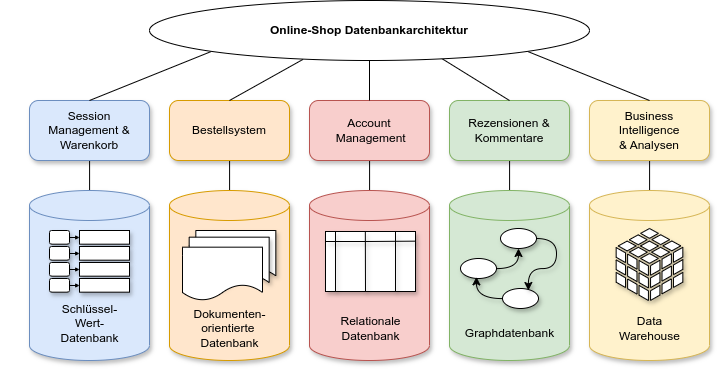

The diagram above was exported from draw.io. Its source (the exported page's mxGraphModel, read from the mxfile embedded in the PNG):
<mxGraphModel dx="975" dy="1455" grid="1" gridSize="10" guides="1" tooltips="1" connect="1" arrows="1" fold="1" page="1" pageScale="1" pageWidth="827" pageHeight="1169" background="#ffffff" math="0" shadow="0">
  <root>
    <mxCell id="0" />
    <mxCell id="1" parent="0" />
    <mxCell id="groQljXZl6Qwginvz4y7-140" value="" style="edgeStyle=orthogonalEdgeStyle;rounded=0;orthogonalLoop=1;jettySize=auto;html=1;" parent="1" source="groQljXZl6Qwginvz4y7-2" target="groQljXZl6Qwginvz4y7-106" edge="1">
      <mxGeometry relative="1" as="geometry" />
    </mxCell>
    <mxCell id="groQljXZl6Qwginvz4y7-2" value="Session &lt;br&gt;Management &amp;amp; Warenkorb" style="rounded=1;whiteSpace=wrap;html=1;shadow=1;fillColor=#dae8fc;strokeColor=#6c8ebf;fontFamily=Helvetica;" parent="1" vertex="1">
      <mxGeometry x="86" y="140" width="120" height="60" as="geometry" />
    </mxCell>
    <mxCell id="groQljXZl6Qwginvz4y7-142" value="" style="edgeStyle=orthogonalEdgeStyle;rounded=0;orthogonalLoop=1;jettySize=auto;html=1;" parent="1" source="groQljXZl6Qwginvz4y7-3" target="groQljXZl6Qwginvz4y7-14" edge="1">
      <mxGeometry relative="1" as="geometry" />
    </mxCell>
    <mxCell id="groQljXZl6Qwginvz4y7-3" value="Bestellsystem" style="rounded=1;whiteSpace=wrap;html=1;shadow=1;fillColor=#ffe6cc;strokeColor=#d79b00;fontFamily=Helvetica;" parent="1" vertex="1">
      <mxGeometry x="226" y="140" width="120" height="60" as="geometry" />
    </mxCell>
    <mxCell id="groQljXZl6Qwginvz4y7-143" value="" style="edgeStyle=orthogonalEdgeStyle;rounded=0;orthogonalLoop=1;jettySize=auto;html=1;" parent="1" source="groQljXZl6Qwginvz4y7-4" target="groQljXZl6Qwginvz4y7-113" edge="1">
      <mxGeometry relative="1" as="geometry" />
    </mxCell>
    <mxCell id="groQljXZl6Qwginvz4y7-4" value="Account&lt;br&gt;&amp;nbsp;Management" style="rounded=1;whiteSpace=wrap;html=1;shadow=1;fillColor=#f8cecc;strokeColor=#b85450;fontFamily=Helvetica;" parent="1" vertex="1">
      <mxGeometry x="366" y="140" width="120" height="60" as="geometry" />
    </mxCell>
    <mxCell id="groQljXZl6Qwginvz4y7-145" value="" style="edgeStyle=orthogonalEdgeStyle;rounded=0;orthogonalLoop=1;jettySize=auto;html=1;" parent="1" source="groQljXZl6Qwginvz4y7-5" target="groQljXZl6Qwginvz4y7-41" edge="1">
      <mxGeometry relative="1" as="geometry" />
    </mxCell>
    <mxCell id="groQljXZl6Qwginvz4y7-5" value="Business &lt;br&gt;Intelligence &lt;br&gt;&amp;amp; Analysen" style="rounded=1;whiteSpace=wrap;html=1;shadow=1;fillColor=#fff2cc;strokeColor=#d6b656;fontFamily=Helvetica;" parent="1" vertex="1">
      <mxGeometry x="646" y="140" width="120" height="60" as="geometry" />
    </mxCell>
    <mxCell id="groQljXZl6Qwginvz4y7-144" value="" style="edgeStyle=orthogonalEdgeStyle;rounded=0;orthogonalLoop=1;jettySize=auto;html=1;" parent="1" source="groQljXZl6Qwginvz4y7-6" target="groQljXZl6Qwginvz4y7-43" edge="1">
      <mxGeometry relative="1" as="geometry" />
    </mxCell>
    <mxCell id="groQljXZl6Qwginvz4y7-6" value="Rezensionen &amp;amp; Kommentare" style="rounded=1;whiteSpace=wrap;html=1;shadow=1;fillColor=#d5e8d4;strokeColor=#82b366;fontFamily=Helvetica;" parent="1" vertex="1">
      <mxGeometry x="506" y="140" width="120" height="60" as="geometry" />
    </mxCell>
    <mxCell id="groQljXZl6Qwginvz4y7-7" value="" style="shape=cylinder3;whiteSpace=wrap;html=1;boundedLbl=1;backgroundOutline=1;size=15;shadow=1;fillColor=#dae8fc;strokeColor=#6c8ebf;fontFamily=Helvetica;" parent="1" vertex="1">
      <mxGeometry x="86" y="230" width="120" height="170" as="geometry" />
    </mxCell>
    <mxCell id="groQljXZl6Qwginvz4y7-8" value="" style="shape=cylinder3;whiteSpace=wrap;html=1;boundedLbl=1;backgroundOutline=1;size=15;shadow=1;fillColor=#ffe6cc;strokeColor=#d79b00;fontFamily=Helvetica;" parent="1" vertex="1">
      <mxGeometry x="226" y="230" width="120" height="170" as="geometry" />
    </mxCell>
    <mxCell id="groQljXZl6Qwginvz4y7-9" value="" style="shape=cylinder3;whiteSpace=wrap;html=1;boundedLbl=1;backgroundOutline=1;size=15;shadow=1;fillColor=#f8cecc;strokeColor=#b85450;fontFamily=Helvetica;" parent="1" vertex="1">
      <mxGeometry x="366" y="230" width="120" height="170" as="geometry" />
    </mxCell>
    <mxCell id="groQljXZl6Qwginvz4y7-10" value="" style="shape=cylinder3;whiteSpace=wrap;html=1;boundedLbl=1;backgroundOutline=1;size=15;shadow=1;fillColor=#d5e8d4;strokeColor=#82b366;fontFamily=Helvetica;" parent="1" vertex="1">
      <mxGeometry x="506" y="230" width="120" height="170" as="geometry" />
    </mxCell>
    <mxCell id="groQljXZl6Qwginvz4y7-11" value="" style="shape=cylinder3;whiteSpace=wrap;html=1;boundedLbl=1;backgroundOutline=1;size=15;shadow=1;fillColor=#fff2cc;strokeColor=#d6b656;fontFamily=Helvetica;" parent="1" vertex="1">
      <mxGeometry x="646" y="230" width="120" height="170" as="geometry" />
    </mxCell>
    <mxCell id="groQljXZl6Qwginvz4y7-15" value="" style="group;shadow=0;fontFamily=Helvetica;" parent="1" vertex="1" connectable="0">
      <mxGeometry x="239.00000000000003" y="270" width="93.33" height="70" as="geometry" />
    </mxCell>
    <mxCell id="groQljXZl6Qwginvz4y7-12" value="" style="shape=document;whiteSpace=wrap;html=1;boundedLbl=1;shadow=1;fontFamily=Helvetica;" parent="groQljXZl6Qwginvz4y7-15" vertex="1">
      <mxGeometry x="13.332857142857142" width="79.99714285714285" height="53.33333333333333" as="geometry" />
    </mxCell>
    <mxCell id="groQljXZl6Qwginvz4y7-13" value="" style="shape=document;whiteSpace=wrap;html=1;boundedLbl=1;shadow=1;fontFamily=Helvetica;" parent="groQljXZl6Qwginvz4y7-15" vertex="1">
      <mxGeometry x="6.666428571428571" y="6.666666666666666" width="79.99714285714285" height="53.33333333333333" as="geometry" />
    </mxCell>
    <mxCell id="groQljXZl6Qwginvz4y7-14" value="" style="shape=document;whiteSpace=wrap;html=1;boundedLbl=1;shadow=0;fontFamily=Helvetica;" parent="groQljXZl6Qwginvz4y7-15" vertex="1">
      <mxGeometry y="16.666666666666664" width="79.99714285714285" height="53.33333333333333" as="geometry" />
    </mxCell>
    <mxCell id="groQljXZl6Qwginvz4y7-41" value="" style="shadow=1;dashed=0;html=1;strokeColor=default;fillColor=default;labelPosition=center;verticalLabelPosition=bottom;verticalAlign=top;outlineConnect=0;align=center;shape=mxgraph.office.databases.database_cube;fontFamily=Helvetica;" parent="1" vertex="1">
      <mxGeometry x="672.66" y="268" width="66.67" height="72" as="geometry" />
    </mxCell>
    <mxCell id="groQljXZl6Qwginvz4y7-107" value="" style="group;shadow=1;fontFamily=Helvetica;" parent="1" vertex="1" connectable="0">
      <mxGeometry x="106.00000000000006" y="270" width="80" height="61.67999999999995" as="geometry" />
    </mxCell>
    <mxCell id="groQljXZl6Qwginvz4y7-78" style="edgeStyle=orthogonalEdgeStyle;rounded=0;orthogonalLoop=1;jettySize=auto;html=1;entryX=0;entryY=0.5;entryDx=0;entryDy=0;startSize=2;endSize=2;shadow=1;fontFamily=Helvetica;" parent="groQljXZl6Qwginvz4y7-107" target="groQljXZl6Qwginvz4y7-77" edge="1">
      <mxGeometry relative="1" as="geometry">
        <mxPoint x="20" y="7" as="sourcePoint" />
      </mxGeometry>
    </mxCell>
    <mxCell id="groQljXZl6Qwginvz4y7-74" value="" style="rounded=1;whiteSpace=wrap;html=1;shadow=1;fontFamily=Helvetica;" parent="groQljXZl6Qwginvz4y7-107" vertex="1">
      <mxGeometry width="20" height="13.68" as="geometry" />
    </mxCell>
    <mxCell id="groQljXZl6Qwginvz4y7-77" value="" style="rounded=0;whiteSpace=wrap;html=1;shadow=1;fontFamily=Helvetica;" parent="groQljXZl6Qwginvz4y7-107" vertex="1">
      <mxGeometry x="30" width="50" height="13.68" as="geometry" />
    </mxCell>
    <mxCell id="groQljXZl6Qwginvz4y7-98" style="edgeStyle=orthogonalEdgeStyle;rounded=0;orthogonalLoop=1;jettySize=auto;html=1;entryX=0;entryY=0.5;entryDx=0;entryDy=0;startSize=2;endSize=2;shadow=1;fontFamily=Helvetica;" parent="groQljXZl6Qwginvz4y7-107" target="groQljXZl6Qwginvz4y7-100" edge="1">
      <mxGeometry relative="1" as="geometry">
        <mxPoint x="20" y="23" as="sourcePoint" />
      </mxGeometry>
    </mxCell>
    <mxCell id="groQljXZl6Qwginvz4y7-99" value="" style="rounded=1;whiteSpace=wrap;html=1;shadow=1;fontFamily=Helvetica;" parent="groQljXZl6Qwginvz4y7-107" vertex="1">
      <mxGeometry y="16" width="20" height="13.68" as="geometry" />
    </mxCell>
    <mxCell id="groQljXZl6Qwginvz4y7-100" value="" style="rounded=0;whiteSpace=wrap;html=1;shadow=1;fontFamily=Helvetica;" parent="groQljXZl6Qwginvz4y7-107" vertex="1">
      <mxGeometry x="30" y="16" width="50" height="13.68" as="geometry" />
    </mxCell>
    <mxCell id="groQljXZl6Qwginvz4y7-101" style="edgeStyle=orthogonalEdgeStyle;rounded=0;orthogonalLoop=1;jettySize=auto;html=1;entryX=0;entryY=0.5;entryDx=0;entryDy=0;startSize=2;endSize=2;shadow=1;fontFamily=Helvetica;" parent="groQljXZl6Qwginvz4y7-107" target="groQljXZl6Qwginvz4y7-103" edge="1">
      <mxGeometry relative="1" as="geometry">
        <mxPoint x="20" y="39" as="sourcePoint" />
      </mxGeometry>
    </mxCell>
    <mxCell id="groQljXZl6Qwginvz4y7-102" value="" style="rounded=1;whiteSpace=wrap;html=1;shadow=1;fontFamily=Helvetica;" parent="groQljXZl6Qwginvz4y7-107" vertex="1">
      <mxGeometry y="32" width="20" height="13.68" as="geometry" />
    </mxCell>
    <mxCell id="groQljXZl6Qwginvz4y7-103" value="" style="rounded=0;whiteSpace=wrap;html=1;shadow=1;fontFamily=Helvetica;" parent="groQljXZl6Qwginvz4y7-107" vertex="1">
      <mxGeometry x="30" y="32" width="50" height="13.68" as="geometry" />
    </mxCell>
    <mxCell id="groQljXZl6Qwginvz4y7-104" style="edgeStyle=orthogonalEdgeStyle;rounded=0;orthogonalLoop=1;jettySize=auto;html=1;entryX=0;entryY=0.5;entryDx=0;entryDy=0;startSize=2;endSize=2;shadow=1;fontFamily=Helvetica;" parent="groQljXZl6Qwginvz4y7-107" target="groQljXZl6Qwginvz4y7-106" edge="1">
      <mxGeometry relative="1" as="geometry">
        <mxPoint x="20" y="55" as="sourcePoint" />
      </mxGeometry>
    </mxCell>
    <mxCell id="groQljXZl6Qwginvz4y7-105" value="" style="rounded=1;whiteSpace=wrap;html=1;shadow=1;fontFamily=Helvetica;" parent="groQljXZl6Qwginvz4y7-107" vertex="1">
      <mxGeometry y="48" width="20" height="13.68" as="geometry" />
    </mxCell>
    <mxCell id="groQljXZl6Qwginvz4y7-106" value="" style="rounded=0;whiteSpace=wrap;html=1;shadow=1;fontFamily=Helvetica;" parent="groQljXZl6Qwginvz4y7-107" vertex="1">
      <mxGeometry x="30" y="48" width="50" height="13.68" as="geometry" />
    </mxCell>
    <mxCell id="groQljXZl6Qwginvz4y7-108" value="" style="group;shadow=1;fontFamily=Helvetica;" parent="1" vertex="1" connectable="0">
      <mxGeometry x="517" y="268" width="78" height="90" as="geometry" />
    </mxCell>
    <mxCell id="groQljXZl6Qwginvz4y7-42" value="" style="ellipse;whiteSpace=wrap;html=1;shadow=1;fontFamily=Helvetica;" parent="groQljXZl6Qwginvz4y7-108" vertex="1">
      <mxGeometry x="40" width="36" height="20" as="geometry" />
    </mxCell>
    <mxCell id="groQljXZl6Qwginvz4y7-45" style="edgeStyle=orthogonalEdgeStyle;rounded=0;orthogonalLoop=1;jettySize=auto;html=1;curved=1;shadow=1;fontFamily=Helvetica;" parent="groQljXZl6Qwginvz4y7-108" source="groQljXZl6Qwginvz4y7-43" target="groQljXZl6Qwginvz4y7-42" edge="1">
      <mxGeometry relative="1" as="geometry" />
    </mxCell>
    <mxCell id="groQljXZl6Qwginvz4y7-43" value="" style="ellipse;whiteSpace=wrap;html=1;shadow=1;fontFamily=Helvetica;" parent="groQljXZl6Qwginvz4y7-108" vertex="1">
      <mxGeometry y="30" width="36" height="20" as="geometry" />
    </mxCell>
    <mxCell id="groQljXZl6Qwginvz4y7-44" value="" style="ellipse;whiteSpace=wrap;html=1;shadow=1;fontFamily=Helvetica;" parent="groQljXZl6Qwginvz4y7-108" vertex="1">
      <mxGeometry x="42" y="60" width="36" height="20" as="geometry" />
    </mxCell>
    <mxCell id="groQljXZl6Qwginvz4y7-46" style="edgeStyle=orthogonalEdgeStyle;rounded=0;orthogonalLoop=1;jettySize=auto;html=1;entryX=0.719;entryY=0.1;entryDx=0;entryDy=0;entryPerimeter=0;exitX=1;exitY=0.5;exitDx=0;exitDy=0;curved=1;shadow=1;fontFamily=Helvetica;" parent="groQljXZl6Qwginvz4y7-108" source="groQljXZl6Qwginvz4y7-42" target="groQljXZl6Qwginvz4y7-44" edge="1">
      <mxGeometry relative="1" as="geometry" />
    </mxCell>
    <mxCell id="groQljXZl6Qwginvz4y7-48" style="edgeStyle=orthogonalEdgeStyle;rounded=0;orthogonalLoop=1;jettySize=auto;html=1;entryX=0.443;entryY=0.919;entryDx=0;entryDy=0;entryPerimeter=0;curved=1;shadow=1;fontFamily=Helvetica;" parent="groQljXZl6Qwginvz4y7-108" source="groQljXZl6Qwginvz4y7-44" target="groQljXZl6Qwginvz4y7-43" edge="1">
      <mxGeometry relative="1" as="geometry" />
    </mxCell>
    <mxCell id="groQljXZl6Qwginvz4y7-109" value="&lt;span style=&quot;text-wrap: wrap;&quot;&gt;Schlüssel-Wert-Datenbank&lt;/span&gt;" style="text;html=1;align=center;verticalAlign=middle;resizable=0;points=[];autosize=1;strokeColor=none;fillColor=none;shadow=1;fontFamily=Helvetica;" parent="1" vertex="1">
      <mxGeometry x="61" y="348" width="170" height="30" as="geometry" />
    </mxCell>
    <mxCell id="groQljXZl6Qwginvz4y7-110" value="&lt;span style=&quot;text-wrap: wrap;&quot;&gt;Dokumenten-orientierte&amp;nbsp;&lt;/span&gt;&lt;br style=&quot;text-wrap: wrap;&quot;&gt;&lt;span style=&quot;text-wrap: wrap;&quot;&gt;Datenbank&lt;/span&gt;" style="text;html=1;align=center;verticalAlign=middle;resizable=0;points=[];autosize=1;strokeColor=none;fillColor=none;shadow=1;fontFamily=Helvetica;" parent="1" vertex="1">
      <mxGeometry x="211" y="348" width="150" height="40" as="geometry" />
    </mxCell>
    <mxCell id="groQljXZl6Qwginvz4y7-111" value="&lt;span style=&quot;text-wrap: wrap;&quot;&gt;Relationale Datenbank&lt;/span&gt;" style="text;html=1;align=center;verticalAlign=middle;resizable=0;points=[];autosize=1;strokeColor=none;fillColor=none;shadow=1;fontFamily=Helvetica;" parent="1" vertex="1">
      <mxGeometry x="357" y="353" width="140" height="30" as="geometry" />
    </mxCell>
    <mxCell id="groQljXZl6Qwginvz4y7-112" value="" style="group;shadow=0;rounded=0;fontFamily=Helvetica;" parent="1" vertex="1" connectable="0">
      <mxGeometry x="382" y="271" width="90" height="60" as="geometry" />
    </mxCell>
    <mxCell id="groQljXZl6Qwginvz4y7-113" value="" style="rounded=0;whiteSpace=wrap;html=1;shadow=1;fontFamily=Helvetica;" parent="groQljXZl6Qwginvz4y7-112" vertex="1">
      <mxGeometry width="90" height="60" as="geometry" />
    </mxCell>
    <mxCell id="groQljXZl6Qwginvz4y7-114" value="" style="endArrow=none;html=1;rounded=0;entryX=0.25;entryY=0;entryDx=0;entryDy=0;shadow=1;fontFamily=Helvetica;" parent="groQljXZl6Qwginvz4y7-112" edge="1">
      <mxGeometry width="50" height="50" relative="1" as="geometry">
        <mxPoint x="40" y="60" as="sourcePoint" />
        <mxPoint x="39.829999999999984" as="targetPoint" />
        <Array as="points">
          <mxPoint x="39.829999999999984" y="60" />
        </Array>
      </mxGeometry>
    </mxCell>
    <mxCell id="groQljXZl6Qwginvz4y7-115" value="" style="endArrow=none;html=1;rounded=0;entryX=0.25;entryY=0;entryDx=0;entryDy=0;strokeColor=default;shadow=1;fontFamily=Helvetica;" parent="groQljXZl6Qwginvz4y7-112" edge="1">
      <mxGeometry width="50" height="50" relative="1" as="geometry">
        <mxPoint x="10" y="60" as="sourcePoint" />
        <mxPoint x="10" as="targetPoint" />
      </mxGeometry>
    </mxCell>
    <mxCell id="groQljXZl6Qwginvz4y7-116" value="" style="endArrow=none;html=1;rounded=0;entryX=0.25;entryY=0;entryDx=0;entryDy=0;strokeColor=default;strokeWidth=1;shadow=1;fontFamily=Helvetica;" parent="groQljXZl6Qwginvz4y7-112" edge="1">
      <mxGeometry width="50" height="50" relative="1" as="geometry">
        <mxPoint x="70.00000000000001" y="60" as="sourcePoint" />
        <mxPoint x="70.00000000000001" as="targetPoint" />
      </mxGeometry>
    </mxCell>
    <mxCell id="groQljXZl6Qwginvz4y7-117" value="" style="endArrow=none;html=1;rounded=0;entryX=1.003;entryY=0.161;entryDx=0;entryDy=0;exitX=0;exitY=0.25;exitDx=0;exitDy=0;entryPerimeter=0;shadow=1;fontFamily=Helvetica;" parent="groQljXZl6Qwginvz4y7-112" target="groQljXZl6Qwginvz4y7-113" edge="1">
      <mxGeometry width="50" height="50" relative="1" as="geometry">
        <mxPoint y="10" as="sourcePoint" />
        <mxPoint x="80" y="10" as="targetPoint" />
        <Array as="points">
          <mxPoint x="40" y="10" />
        </Array>
      </mxGeometry>
    </mxCell>
    <mxCell id="groQljXZl6Qwginvz4y7-118" value="&lt;span style=&quot;text-wrap: wrap;&quot;&gt;Graphdatenbank&lt;/span&gt;" style="text;html=1;align=center;verticalAlign=middle;resizable=0;points=[];autosize=1;strokeColor=none;fillColor=none;shadow=1;fontFamily=Helvetica;" parent="1" vertex="1">
      <mxGeometry x="511" y="358" width="110" height="30" as="geometry" />
    </mxCell>
    <mxCell id="groQljXZl6Qwginvz4y7-119" value="&lt;span style=&quot;text-wrap: wrap;&quot;&gt;Data Warehouse&lt;/span&gt;" style="text;html=1;align=center;verticalAlign=middle;resizable=0;points=[];autosize=1;strokeColor=none;fillColor=none;shadow=1;fontFamily=Helvetica;" parent="1" vertex="1">
      <mxGeometry x="651" y="353" width="110" height="30" as="geometry" />
    </mxCell>
    <mxCell id="groQljXZl6Qwginvz4y7-131" style="rounded=0;orthogonalLoop=1;jettySize=auto;html=1;entryX=0.5;entryY=0;entryDx=0;entryDy=0;endArrow=none;startFill=0;strokeColor=default;exitX=0;exitY=1;exitDx=0;exitDy=0;" parent="1" source="groQljXZl6Qwginvz4y7-147" target="groQljXZl6Qwginvz4y7-2" edge="1">
      <mxGeometry relative="1" as="geometry">
        <mxPoint x="386.20000000000005" y="83.99999999999989" as="sourcePoint" />
      </mxGeometry>
    </mxCell>
    <mxCell id="groQljXZl6Qwginvz4y7-132" style="rounded=0;orthogonalLoop=1;jettySize=auto;html=1;endArrow=none;startFill=0;strokeColor=default;exitX=0.349;exitY=0.981;exitDx=0;exitDy=0;exitPerimeter=0;entryX=0.5;entryY=0;entryDx=0;entryDy=0;" parent="1" source="groQljXZl6Qwginvz4y7-147" target="groQljXZl6Qwginvz4y7-3" edge="1">
      <mxGeometry relative="1" as="geometry">
        <mxPoint x="404.20000000000005" y="103.99999999999989" as="sourcePoint" />
      </mxGeometry>
    </mxCell>
    <mxCell id="groQljXZl6Qwginvz4y7-136" style="rounded=0;orthogonalLoop=1;jettySize=auto;html=1;endArrow=none;startFill=0;strokeColor=default;entryX=0.5;entryY=0;entryDx=0;entryDy=0;exitX=0.5;exitY=1;exitDx=0;exitDy=0;" parent="1" source="groQljXZl6Qwginvz4y7-147" target="groQljXZl6Qwginvz4y7-4" edge="1">
      <mxGeometry relative="1" as="geometry">
        <mxPoint x="427" y="130" as="targetPoint" />
        <mxPoint x="427.24" y="115.36000000000001" as="sourcePoint" />
      </mxGeometry>
    </mxCell>
    <mxCell id="groQljXZl6Qwginvz4y7-137" style="rounded=0;orthogonalLoop=1;jettySize=auto;html=1;endArrow=none;startFill=0;strokeColor=default;entryX=0.5;entryY=0;entryDx=0;entryDy=0;exitX=0.662;exitY=0.957;exitDx=0;exitDy=0;exitPerimeter=0;" parent="1" source="groQljXZl6Qwginvz4y7-147" target="groQljXZl6Qwginvz4y7-6" edge="1">
      <mxGeometry relative="1" as="geometry">
        <mxPoint x="477.29276856683396" y="101.81373094465084" as="sourcePoint" />
      </mxGeometry>
    </mxCell>
    <mxCell id="groQljXZl6Qwginvz4y7-138" style="rounded=0;orthogonalLoop=1;jettySize=auto;html=1;endArrow=none;startFill=0;strokeColor=default;entryX=0.5;entryY=0;entryDx=0;entryDy=0;exitX=1;exitY=1;exitDx=0;exitDy=0;" parent="1" source="groQljXZl6Qwginvz4y7-147" target="groQljXZl6Qwginvz4y7-5" edge="1">
      <mxGeometry relative="1" as="geometry">
        <mxPoint x="472" y="80" as="sourcePoint" />
      </mxGeometry>
    </mxCell>
    <mxCell id="groQljXZl6Qwginvz4y7-147" value="Online-Shop Datenbankarchitektur" style="ellipse;whiteSpace=wrap;html=1;fontStyle=1" parent="1" vertex="1">
      <mxGeometry x="206" y="40" width="440" height="60" as="geometry" />
    </mxCell>
  </root>
</mxGraphModel>